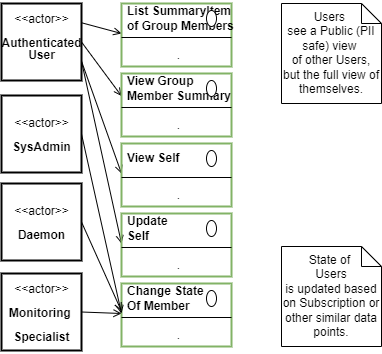

The diagram above was exported from draw.io. Its source (the exported page's mxGraphModel, read from the mxfile embedded in the PNG):
<mxGraphModel dx="782" dy="517" grid="1" gridSize="10" guides="1" tooltips="1" connect="1" arrows="1" fold="1" page="1" pageScale="1" pageWidth="827" pageHeight="1169" math="0" shadow="0">
  <root>
    <mxCell id="CIMFs1MfGYt-mXThH3dG-0" />
    <mxCell id="CIMFs1MfGYt-mXThH3dG-1" parent="CIMFs1MfGYt-mXThH3dG-0" />
    <mxCell id="KprZA-LBd2Wsys3MRVgW-25" style="edgeStyle=none;rounded=0;orthogonalLoop=1;jettySize=auto;html=1;entryX=0;entryY=1;entryDx=0;entryDy=0;endArrow=open;endFill=0;exitX=1;exitY=0.25;exitDx=0;exitDy=0;" parent="CIMFs1MfGYt-mXThH3dG-1" source="KprZA-LBd2Wsys3MRVgW-0" target="KprZA-LBd2Wsys3MRVgW-2" edge="1">
      <mxGeometry relative="1" as="geometry" />
    </mxCell>
    <mxCell id="KprZA-LBd2Wsys3MRVgW-26" style="edgeStyle=none;rounded=0;orthogonalLoop=1;jettySize=auto;html=1;entryX=0;entryY=0.75;entryDx=0;entryDy=0;endArrow=open;endFill=0;exitX=1;exitY=0.5;exitDx=0;exitDy=0;" parent="CIMFs1MfGYt-mXThH3dG-1" source="KprZA-LBd2Wsys3MRVgW-0" target="KprZA-LBd2Wsys3MRVgW-33" edge="1">
      <mxGeometry relative="1" as="geometry" />
    </mxCell>
    <mxCell id="KprZA-LBd2Wsys3MRVgW-27" style="edgeStyle=none;rounded=0;orthogonalLoop=1;jettySize=auto;html=1;entryX=0;entryY=1;entryDx=0;entryDy=0;endArrow=open;endFill=0;exitX=1;exitY=0.75;exitDx=0;exitDy=0;" parent="CIMFs1MfGYt-mXThH3dG-1" source="KprZA-LBd2Wsys3MRVgW-0" target="KprZA-LBd2Wsys3MRVgW-16" edge="1">
      <mxGeometry relative="1" as="geometry" />
    </mxCell>
    <mxCell id="KprZA-LBd2Wsys3MRVgW-37" style="edgeStyle=none;rounded=0;orthogonalLoop=1;jettySize=auto;html=1;entryX=0;entryY=1;entryDx=0;entryDy=0;endArrow=open;endFill=0;exitX=1;exitY=0.75;exitDx=0;exitDy=0;" parent="CIMFs1MfGYt-mXThH3dG-1" source="KprZA-LBd2Wsys3MRVgW-0" target="KprZA-LBd2Wsys3MRVgW-11" edge="1">
      <mxGeometry relative="1" as="geometry" />
    </mxCell>
    <mxCell id="KprZA-LBd2Wsys3MRVgW-0" value="&lt;p style=&quot;line-height: 100%&quot;&gt;&amp;lt;&amp;lt;actor&amp;gt;&amp;gt;&lt;br&gt;&lt;br&gt;&lt;b&gt;Authenticated&lt;br&gt;User&lt;br&gt;&lt;br&gt;&lt;/b&gt;&lt;/p&gt;" style="text;html=1;align=center;verticalAlign=middle;dashed=0;strokeColor=#000000;strokeWidth=2;" parent="CIMFs1MfGYt-mXThH3dG-1" vertex="1">
      <mxGeometry x="120" y="160" width="80" height="77" as="geometry" />
    </mxCell>
    <mxCell id="KprZA-LBd2Wsys3MRVgW-1" value="" style="fontStyle=1;align=center;verticalAlign=top;childLayout=stackLayout;horizontal=1;horizontalStack=0;resizeParent=1;resizeParentMax=0;resizeLast=0;marginBottom=0;strokeColor=#82b366;strokeWidth=2;fillColor=none;" parent="CIMFs1MfGYt-mXThH3dG-1" vertex="1">
      <mxGeometry x="240" y="160" width="110" height="63" as="geometry" />
    </mxCell>
    <mxCell id="KprZA-LBd2Wsys3MRVgW-2" value="List SummaryItem&lt;br&gt;of Group Members" style="html=1;align=left;spacingLeft=4;verticalAlign=middle;strokeColor=none;fillColor=none;fontStyle=1" parent="KprZA-LBd2Wsys3MRVgW-1" vertex="1">
      <mxGeometry width="110" height="30" as="geometry" />
    </mxCell>
    <mxCell id="KprZA-LBd2Wsys3MRVgW-3" value="" style="shape=ellipse;" parent="KprZA-LBd2Wsys3MRVgW-2" vertex="1">
      <mxGeometry x="1" width="10" height="16" relative="1" as="geometry">
        <mxPoint x="-25" y="7" as="offset" />
      </mxGeometry>
    </mxCell>
    <mxCell id="KprZA-LBd2Wsys3MRVgW-4" value="" style="line;strokeWidth=1;fillColor=none;align=left;verticalAlign=middle;spacingTop=-1;spacingLeft=3;spacingRight=3;rotatable=0;labelPosition=right;points=[];portConstraint=eastwest;" parent="KprZA-LBd2Wsys3MRVgW-1" vertex="1">
      <mxGeometry y="30" width="110" height="8" as="geometry" />
    </mxCell>
    <mxCell id="KprZA-LBd2Wsys3MRVgW-5" value="." style="html=1;align=center;spacingLeft=4;verticalAlign=top;strokeColor=none;fillColor=none;" parent="KprZA-LBd2Wsys3MRVgW-1" vertex="1">
      <mxGeometry y="38" width="110" height="25" as="geometry" />
    </mxCell>
    <mxCell id="KprZA-LBd2Wsys3MRVgW-10" value="" style="fontStyle=1;align=center;verticalAlign=top;childLayout=stackLayout;horizontal=1;horizontalStack=0;resizeParent=1;resizeParentMax=0;resizeLast=0;marginBottom=0;strokeColor=#82b366;strokeWidth=2;fillColor=none;" parent="CIMFs1MfGYt-mXThH3dG-1" vertex="1">
      <mxGeometry x="240" y="300" width="110" height="63" as="geometry" />
    </mxCell>
    <mxCell id="KprZA-LBd2Wsys3MRVgW-11" value="View Self" style="html=1;align=left;spacingLeft=4;verticalAlign=middle;strokeColor=none;fillColor=none;fontStyle=1" parent="KprZA-LBd2Wsys3MRVgW-10" vertex="1">
      <mxGeometry width="110" height="30" as="geometry" />
    </mxCell>
    <mxCell id="KprZA-LBd2Wsys3MRVgW-12" value="" style="shape=ellipse;" parent="KprZA-LBd2Wsys3MRVgW-11" vertex="1">
      <mxGeometry x="1" width="10" height="16" relative="1" as="geometry">
        <mxPoint x="-25" y="7" as="offset" />
      </mxGeometry>
    </mxCell>
    <mxCell id="KprZA-LBd2Wsys3MRVgW-13" value="" style="line;strokeWidth=1;fillColor=none;align=left;verticalAlign=middle;spacingTop=-1;spacingLeft=3;spacingRight=3;rotatable=0;labelPosition=right;points=[];portConstraint=eastwest;" parent="KprZA-LBd2Wsys3MRVgW-10" vertex="1">
      <mxGeometry y="30" width="110" height="8" as="geometry" />
    </mxCell>
    <mxCell id="KprZA-LBd2Wsys3MRVgW-14" value="." style="html=1;align=center;spacingLeft=4;verticalAlign=top;strokeColor=none;fillColor=none;" parent="KprZA-LBd2Wsys3MRVgW-10" vertex="1">
      <mxGeometry y="38" width="110" height="25" as="geometry" />
    </mxCell>
    <mxCell id="KprZA-LBd2Wsys3MRVgW-15" value="" style="fontStyle=1;align=center;verticalAlign=top;childLayout=stackLayout;horizontal=1;horizontalStack=0;resizeParent=1;resizeParentMax=0;resizeLast=0;marginBottom=0;strokeColor=#82b366;strokeWidth=2;fillColor=none;" parent="CIMFs1MfGYt-mXThH3dG-1" vertex="1">
      <mxGeometry x="240" y="370" width="110" height="63" as="geometry" />
    </mxCell>
    <mxCell id="KprZA-LBd2Wsys3MRVgW-16" value="Update &lt;br&gt;Self" style="html=1;align=left;spacingLeft=4;verticalAlign=middle;strokeColor=none;fillColor=none;fontStyle=1" parent="KprZA-LBd2Wsys3MRVgW-15" vertex="1">
      <mxGeometry width="110" height="30" as="geometry" />
    </mxCell>
    <mxCell id="KprZA-LBd2Wsys3MRVgW-17" value="" style="shape=ellipse;" parent="KprZA-LBd2Wsys3MRVgW-16" vertex="1">
      <mxGeometry x="1" width="10" height="16" relative="1" as="geometry">
        <mxPoint x="-25" y="7" as="offset" />
      </mxGeometry>
    </mxCell>
    <mxCell id="KprZA-LBd2Wsys3MRVgW-18" value="" style="line;strokeWidth=1;fillColor=none;align=left;verticalAlign=middle;spacingTop=-1;spacingLeft=3;spacingRight=3;rotatable=0;labelPosition=right;points=[];portConstraint=eastwest;" parent="KprZA-LBd2Wsys3MRVgW-15" vertex="1">
      <mxGeometry y="30" width="110" height="8" as="geometry" />
    </mxCell>
    <mxCell id="KprZA-LBd2Wsys3MRVgW-19" value="." style="html=1;align=center;spacingLeft=4;verticalAlign=top;strokeColor=none;fillColor=none;" parent="KprZA-LBd2Wsys3MRVgW-15" vertex="1">
      <mxGeometry y="38" width="110" height="25" as="geometry" />
    </mxCell>
    <mxCell id="KprZA-LBd2Wsys3MRVgW-20" value="" style="fontStyle=1;align=center;verticalAlign=top;childLayout=stackLayout;horizontal=1;horizontalStack=0;resizeParent=1;resizeParentMax=0;resizeLast=0;marginBottom=0;strokeColor=#82b366;strokeWidth=2;fillColor=none;" parent="CIMFs1MfGYt-mXThH3dG-1" vertex="1">
      <mxGeometry x="240" y="440" width="110" height="63" as="geometry" />
    </mxCell>
    <mxCell id="KprZA-LBd2Wsys3MRVgW-21" value="Change State&lt;br&gt;Of Member" style="html=1;align=left;spacingLeft=4;verticalAlign=middle;strokeColor=none;fillColor=none;fontStyle=1" parent="KprZA-LBd2Wsys3MRVgW-20" vertex="1">
      <mxGeometry width="110" height="30" as="geometry" />
    </mxCell>
    <mxCell id="KprZA-LBd2Wsys3MRVgW-22" value="" style="shape=ellipse;" parent="KprZA-LBd2Wsys3MRVgW-21" vertex="1">
      <mxGeometry x="1" width="10" height="16" relative="1" as="geometry">
        <mxPoint x="-25" y="7" as="offset" />
      </mxGeometry>
    </mxCell>
    <mxCell id="KprZA-LBd2Wsys3MRVgW-23" value="" style="line;strokeWidth=1;fillColor=none;align=left;verticalAlign=middle;spacingTop=-1;spacingLeft=3;spacingRight=3;rotatable=0;labelPosition=right;points=[];portConstraint=eastwest;" parent="KprZA-LBd2Wsys3MRVgW-20" vertex="1">
      <mxGeometry y="30" width="110" height="8" as="geometry" />
    </mxCell>
    <mxCell id="KprZA-LBd2Wsys3MRVgW-24" value="." style="html=1;align=center;spacingLeft=4;verticalAlign=top;strokeColor=none;fillColor=none;" parent="KprZA-LBd2Wsys3MRVgW-20" vertex="1">
      <mxGeometry y="38" width="110" height="25" as="geometry" />
    </mxCell>
    <mxCell id="KprZA-LBd2Wsys3MRVgW-31" style="edgeStyle=none;rounded=0;orthogonalLoop=1;jettySize=auto;html=1;entryX=0;entryY=1;entryDx=0;entryDy=0;endArrow=open;endFill=0;exitX=1;exitY=0.5;exitDx=0;exitDy=0;" parent="CIMFs1MfGYt-mXThH3dG-1" source="KprZA-LBd2Wsys3MRVgW-28" target="KprZA-LBd2Wsys3MRVgW-21" edge="1">
      <mxGeometry relative="1" as="geometry" />
    </mxCell>
    <mxCell id="KprZA-LBd2Wsys3MRVgW-28" value="&lt;p style=&quot;line-height: 100%&quot;&gt;&amp;lt;&amp;lt;actor&amp;gt;&amp;gt;&lt;br&gt;&lt;br&gt;&lt;b&gt;SysAdmin&lt;/b&gt;&lt;/p&gt;" style="text;html=1;align=center;verticalAlign=middle;dashed=0;strokeColor=#000000;strokeWidth=2;" parent="CIMFs1MfGYt-mXThH3dG-1" vertex="1">
      <mxGeometry x="120" y="252" width="80" height="77" as="geometry" />
    </mxCell>
    <mxCell id="KprZA-LBd2Wsys3MRVgW-30" style="edgeStyle=none;rounded=0;orthogonalLoop=1;jettySize=auto;html=1;entryX=-0.001;entryY=-0.317;entryDx=0;entryDy=0;entryPerimeter=0;endArrow=open;endFill=0;exitX=1;exitY=0.5;exitDx=0;exitDy=0;" parent="CIMFs1MfGYt-mXThH3dG-1" source="KprZA-LBd2Wsys3MRVgW-29" target="KprZA-LBd2Wsys3MRVgW-23" edge="1">
      <mxGeometry relative="1" as="geometry" />
    </mxCell>
    <mxCell id="KprZA-LBd2Wsys3MRVgW-29" value="&lt;p style=&quot;line-height: 100%&quot;&gt;&amp;lt;&amp;lt;actor&amp;gt;&amp;gt;&lt;br&gt;&lt;br&gt;&lt;b&gt;Daemon&lt;/b&gt;&lt;/p&gt;" style="text;html=1;align=center;verticalAlign=middle;dashed=0;strokeColor=#000000;strokeWidth=2;" parent="CIMFs1MfGYt-mXThH3dG-1" vertex="1">
      <mxGeometry x="120" y="340" width="80" height="77" as="geometry" />
    </mxCell>
    <mxCell id="KprZA-LBd2Wsys3MRVgW-32" value="" style="fontStyle=1;align=center;verticalAlign=top;childLayout=stackLayout;horizontal=1;horizontalStack=0;resizeParent=1;resizeParentMax=0;resizeLast=0;marginBottom=0;strokeColor=#82b366;strokeWidth=2;fillColor=none;" parent="CIMFs1MfGYt-mXThH3dG-1" vertex="1">
      <mxGeometry x="240" y="230" width="110" height="63" as="geometry" />
    </mxCell>
    <mxCell id="KprZA-LBd2Wsys3MRVgW-33" value="View Group&lt;br&gt;Member Summary" style="html=1;align=left;spacingLeft=4;verticalAlign=middle;strokeColor=none;fillColor=none;fontStyle=1" parent="KprZA-LBd2Wsys3MRVgW-32" vertex="1">
      <mxGeometry width="110" height="30" as="geometry" />
    </mxCell>
    <mxCell id="KprZA-LBd2Wsys3MRVgW-34" value="" style="shape=ellipse;" parent="KprZA-LBd2Wsys3MRVgW-33" vertex="1">
      <mxGeometry x="1" width="10" height="16" relative="1" as="geometry">
        <mxPoint x="-25" y="7" as="offset" />
      </mxGeometry>
    </mxCell>
    <mxCell id="KprZA-LBd2Wsys3MRVgW-35" value="" style="line;strokeWidth=1;fillColor=none;align=left;verticalAlign=middle;spacingTop=-1;spacingLeft=3;spacingRight=3;rotatable=0;labelPosition=right;points=[];portConstraint=eastwest;" parent="KprZA-LBd2Wsys3MRVgW-32" vertex="1">
      <mxGeometry y="30" width="110" height="8" as="geometry" />
    </mxCell>
    <mxCell id="KprZA-LBd2Wsys3MRVgW-36" value="." style="html=1;align=center;spacingLeft=4;verticalAlign=top;strokeColor=none;fillColor=none;" parent="KprZA-LBd2Wsys3MRVgW-32" vertex="1">
      <mxGeometry y="38" width="110" height="25" as="geometry" />
    </mxCell>
    <mxCell id="KprZA-LBd2Wsys3MRVgW-42" style="edgeStyle=none;rounded=0;orthogonalLoop=1;jettySize=auto;html=1;endArrow=open;endFill=0;exitX=1;exitY=0.5;exitDx=0;exitDy=0;" parent="CIMFs1MfGYt-mXThH3dG-1" source="KprZA-LBd2Wsys3MRVgW-41" edge="1">
      <mxGeometry relative="1" as="geometry">
        <mxPoint x="240" y="470" as="targetPoint" />
      </mxGeometry>
    </mxCell>
    <mxCell id="KprZA-LBd2Wsys3MRVgW-41" value="&lt;p style=&quot;line-height: 100%&quot;&gt;&amp;lt;&amp;lt;actor&amp;gt;&amp;gt;&lt;br&gt;&lt;br&gt;&lt;b&gt;Monitoring&amp;nbsp;&lt;/b&gt;&lt;/p&gt;&lt;p style=&quot;line-height: 100%&quot;&gt;&lt;b&gt;Specialist&lt;/b&gt;&lt;/p&gt;" style="text;html=1;align=center;verticalAlign=middle;dashed=0;strokeColor=#000000;strokeWidth=2;" parent="CIMFs1MfGYt-mXThH3dG-1" vertex="1">
      <mxGeometry x="120" y="430" width="80" height="77" as="geometry" />
    </mxCell>
    <mxCell id="gBGj4zzETJFFmrauXDrr-1" value="Notes" parent="CIMFs1MfGYt-mXThH3dG-0" />
    <mxCell id="KprZA-LBd2Wsys3MRVgW-39" value="Users &lt;br&gt;see a Public (PII safe) view&amp;nbsp;&lt;br&gt;of other Users, but the full view of themselves." style="shape=note;size=20;whiteSpace=wrap;html=1;strokeWidth=1;fillColor=none;verticalAlign=top;" parent="gBGj4zzETJFFmrauXDrr-1" vertex="1">
      <mxGeometry x="400" y="160" width="100" height="100" as="geometry" />
    </mxCell>
    <mxCell id="KprZA-LBd2Wsys3MRVgW-40" value="State of &lt;br&gt;Users&lt;br&gt;is updated based on Subscription or other similar data points." style="shape=note;size=20;whiteSpace=wrap;html=1;strokeWidth=1;fillColor=none;verticalAlign=top;" parent="gBGj4zzETJFFmrauXDrr-1" vertex="1">
      <mxGeometry x="400" y="403" width="100" height="100" as="geometry" />
    </mxCell>
  </root>
</mxGraphModel>